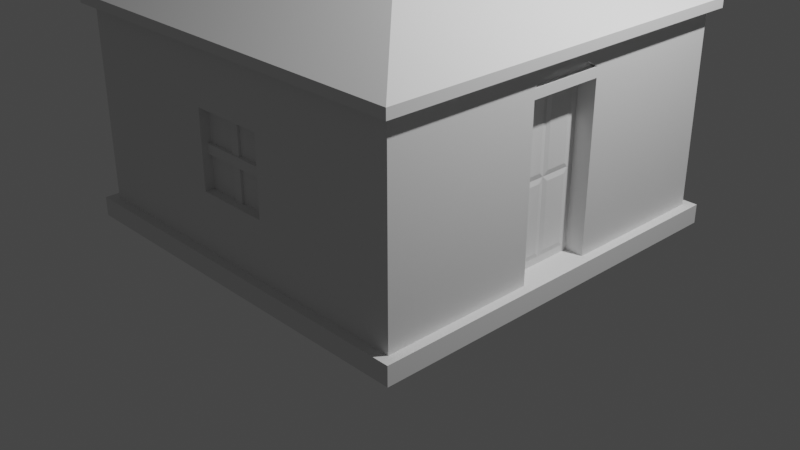 # Source: Building-1.blend  (saved by Blender 3.0.42; exported with 4.5.12 LTS)
import bpy
from mathutils import Matrix  # noqa: F401  (used for matrix-valued properties, if any)

bpy.ops.wm.read_factory_settings(use_empty=True)
scene = bpy.context.scene
scene.name = 'Scene'

# ---- collections
col_collection = bpy.data.collections.new('Collection'); scene.collection.children.link(col_collection)

# ---- world
world_world = bpy.data.worlds.new('World'); scene.world = world_world
world_world.use_nodes = True; world_world.node_tree.nodes.clear()
_N = world_world.node_tree.nodes; _L = world_world.node_tree.links
n0 = _N.new('ShaderNodeOutputWorld'); n0.name = 'World Output'; n0.location = (300, 300)
n1 = _N.new('ShaderNodeBackground'); n1.name = 'Background'; n1.location = (10, 300)
n1.inputs[0].default_value = (0.05088, 0.05088, 0.05088, 1.0)
_L.new(n1.outputs[0], n0.inputs[0])
n0.is_active_output = True
world_world.color = (0.05088, 0.05088, 0.05088)
world_world.use_sun_shadow = False
world_world.sun_shadow_jitter_overblur = 0.0

# ---- cameras
cam_camera = bpy.data.cameras.new('Camera')
cam_camera.clip_end = 100.0
cam_camera.ortho_scale = 7.314

# ---- lights
light_light = bpy.data.lights.new('Light', 'POINT')
light_light.transmission_factor = 0.0
light_light.energy = 1000.0
light_light.shadow_soft_size = 0.1
light_light.shadow_maximum_resolution = 0.006
light_light.use_absolute_resolution = True

# ---- meshes
me_building_003_mesh = bpy.data.meshes.new('building_003_mesh')
me_building_003_mesh.from_pydata([(-2.0, -2.0, 0.0), (2.0, -2.0, 0.0), (-2.0, 2.0, 0.0), (2.0, 2.0, 0.0), (-2.1, -2.1, 0.2), (2.1, -2.1, 0.2), (2.1, 2.1, 0.2), (-2.1, 2.1, 0.2), (-2.1, -2.1, 2.2), (2.1, -2.1, 2.2), (2.1, 2.1, 2.2), (-2.1, 2.1, 2.2), (-2.1, 2.1, 0.0), (-2.1, -2.1, 0.0), (2.1, -2.1, 0.0), (2.1, 2.1, 0.0), (-2.0, -2.0, 0.2), (2.0, -2.0, 0.2), (2.0, 2.0, 0.2), (-2.0, 2.0, 0.2), (2.0, -0.5, 0.2), (2.0, 0.5, 0.2), (2.1, -0.5, 2.2), (2.1, 0.5, 2.2), (2.0, -0.5, 2.0), (2.0, 0.5, 2.0), (2.0, -0.4, 0.2), (2.0, 0.4, 0.2), (2.0, 0.4, 2.0), (2.0, -0.4, 2.0), (2.0, -0.4, 1.9), (2.0, 0.4, 1.9), (2.0, -0.3536, 2.141), (2.0, -3.062e-17, 2.2), (2.0, 0.3536, 2.141), (2.0, 0.2828, 2.071), (2.0, -2.449e-17, 2.1), (2.0, -0.2828, 2.071), (1.95, -0.4, 2.0), (1.95, 0.4, 2.0), (1.95, 0.2828, 2.071), (1.95, -2.449e-17, 2.1), (1.95, -0.2828, 2.071), (1.86, -0.4, 0.2), (1.82, 0.2793, 1.1), (1.82, 0.05, 1.1), (1.86, -0.4, 1.9), (-0.5, -2.0, 0.2), (0.5, -2.0, 0.2), (-0.5, -2.1, 2.2), (0.5, -2.1, 2.2), (-0.5, -2.0, 0.7), (0.5, -2.0, 0.7), (0.5, -2.0, 1.7), (-0.5, -2.0, 1.7), (-0.4, -2.0, 0.8), (-0.4, -2.0, 1.6), (0.4, -2.0, 0.8), (0.4, -2.0, 1.6), (0.5, -1.95, 0.8), (-0.5, -1.95, 0.8), (0.5, -1.95, 1.6), (-0.5, -1.95, 1.6), (-0.5, -1.95, 0.7), (-0.5, -1.95, 1.7), (0.5, -1.95, 1.7), (0.5, -1.95, 0.7), (0.4, -1.95, 1.6), (0.4, -1.95, 0.8), (-0.4, -1.95, 1.6), (-0.4, -1.95, 0.8), (0.4, -1.9, 1.6), (-0.4, -1.9, 1.6), (-0.4, -1.9, 0.8), (0.4, -1.9, 0.8), (0.4, -1.94, 1.25), (-0.4, -1.94, 1.25), (-0.4, -1.94, 1.15), (0.4, -1.94, 1.15), (0.4, -1.9, 1.25), (-0.4, -1.9, 1.25), (-0.4, -1.9, 1.15), (0.4, -1.9, 1.15), (0.05, -1.925, 1.6), (-0.05, -1.925, 1.6), (-0.05, -1.925, 0.8), (0.05, -1.925, 0.8), (0.05, -1.9, 1.6), (-0.05, -1.9, 1.6), (-0.05, -1.9, 0.8), (0.05, -1.9, 0.8), (1.86, -0.5, 0.2), (1.86, 0.5, 0.2), (1.86, 0.5, 1.9), (1.86, -0.5, 1.9), (1.86, -0.5, 2.0), (1.82, 0.05, 1.0), (1.82, 0.2793, 1.0), (1.86, 0.4, 0.2), (1.86, 0.5, 2.0), (1.82, 0.2793, 0.3207), (1.82, 0.05, 0.3207), (1.86, 0.4, 1.9), (1.81, -0.4, 0.2), (1.81, 0.4, 0.2), (1.81, 0.4, 1.9), (1.81, -0.4, 1.9), (1.81, -0.3293, 0.2707), (1.81, 0.3293, 0.2707), (1.81, 0.3293, 1.829), (1.81, -0.3293, 1.829), (1.81, -0.3293, 1.05), (1.81, 0.3293, 1.05), (1.81, 0.0, 0.2707), (1.81, 0.0, 1.829), (1.81, 0.0, 1.05), (1.82, 0.2793, 1.779), (1.82, 0.05, 1.779), (1.82, -0.2793, 0.3207), (1.82, -0.05, 0.3207), (1.82, -0.05, 1.0), (1.82, -0.2793, 1.0), (1.82, -0.2793, 1.1), (1.82, -0.05, 1.1), (1.82, -0.05, 1.779), (1.82, -0.2793, 1.779), (-2.1, -2.1, 2.3), (2.1, -2.1, 2.3), (0.0, 0.0, 3.3), (2.1, 2.1, 2.3), (-2.1, 2.1, 2.3), (0.5, -2.0, 2.2), (2.0, -2.0, 2.2), (2.0, 0.5, 2.2), (2.0, 2.0, 2.2), (-2.0, 2.0, 2.2), (-2.0, -2.0, 2.2), (2.0, -0.5, 2.2), (-0.5, -2.0, 2.2), (1.81, 0.0, 1.829), (1.82, 0.05, 1.779), (1.82, 0.05, 1.1), (1.81, 0.0, 1.05)], [], [(126, 127, 128), (13, 12, 2, 0), (15, 12, 7, 6), (13, 14, 5, 4), (14, 15, 6, 5), (12, 13, 4, 7), (18, 19, 135, 134), (48, 17, 132, 131, 53, 52), (19, 16, 136, 135), (21, 18, 134, 133, 25), (14, 13, 0, 1), (15, 14, 1, 3), (12, 15, 3, 2), (4, 5, 17, 48, 47, 16), (5, 6, 18, 21, 27, 26, 20, 17), (6, 7, 19, 18), (7, 4, 16, 19), (17, 20, 24, 137, 132), (25, 34, 35, 28), (27, 21, 25, 28, 31), (20, 26, 30, 29, 24), (92, 98, 102, 93, 99), (16, 47, 51, 54, 138, 136), (137, 24, 32, 33, 34, 25, 133), (34, 33, 36, 35), (33, 32, 37, 36), (32, 24, 29, 37), (30, 31, 28, 29), (38, 39, 40, 41, 42), (29, 28, 39, 38), (36, 37, 42, 41), (28, 35, 40, 39), (37, 29, 38, 42), (35, 36, 41, 40), (108, 112, 97, 100), (31, 30, 46, 94, 93, 102), (30, 26, 43, 46), (27, 31, 102, 98), (54, 53, 131, 138), (47, 48, 52, 51), (52, 53, 58, 57), (51, 55, 56, 54), (56, 58, 53, 54), (51, 52, 57, 55), (62, 69, 70, 60, 63, 64), (58, 56, 69, 62, 61, 67), (57, 58, 67, 68), (56, 55, 70, 69), (55, 57, 68, 59, 60, 70), (67, 61, 65, 66, 59, 68), (66, 63, 60, 59), (61, 62, 64, 65), (64, 63, 70, 69), (65, 67, 68, 66), (68, 70, 63, 66), (65, 64, 69, 67), (75, 76, 77, 78), (71, 72, 73, 74), (68, 67, 71, 74), (67, 69, 72, 71), (70, 68, 74, 73), (69, 70, 73, 72), (78, 77, 81, 82), (76, 75, 79, 80), (83, 84, 85, 86), (83, 86, 90, 87), (85, 84, 88, 89), (43, 91, 95, 94, 46), (95, 99, 93, 94), (98, 92, 99, 102), (91, 43, 46, 95), (46, 102, 99, 95), (103, 104, 108, 113, 107), (45, 44, 116, 117), (102, 46, 106, 105), (46, 43, 103, 106), (98, 102, 105, 104), (43, 98, 104, 103), (104, 105, 109, 112, 108), (105, 106, 110, 114, 109), (106, 103, 107, 111, 110), (101, 100, 97, 96), (118, 119, 120, 121), (122, 123, 124, 125), (113, 108, 100, 101), (26, 27, 98, 43), (112, 115, 96, 97), (115, 113, 101, 96), (115, 112, 44, 45), (112, 109, 116, 44), (109, 114, 117, 116), (45, 117, 140, 141), (107, 113, 119, 118), (113, 115, 120, 119), (115, 111, 121, 120), (111, 107, 118, 121), (111, 115, 123, 122), (115, 114, 124, 123), (114, 110, 125, 124), (110, 111, 122, 125), (8, 49, 50, 9, 127, 126), (22, 23, 10, 129, 127, 9), (10, 11, 130, 129), (129, 130, 128), (126, 128, 130), (11, 8, 126, 130), (127, 129, 128), (9, 50, 131, 132), (10, 23, 133, 134), (11, 10, 134, 135), (8, 11, 135, 136), (22, 9, 132, 137), (23, 22, 137, 133), (49, 8, 136, 138), (50, 49, 138, 131), (139, 142, 141, 140), (114, 115, 142, 139), (117, 114, 139, 140), (115, 45, 141, 142)])
_uv = me_building_003_mesh.uv_layers.new(name='UVMap')
_uv.uv.foreach_set('vector', [-0.025, -0.025, 1.025, -0.025, 0.5, 0.5, -0.025, -0.025, -0.025, 1.025, 0.0, 1.0, 0.0, 0.0, 1.025, 0.475, -0.025, 0.475, -0.025, 0.525, 1.025, 0.525, -0.025, 0.475, 1.025, 0.475, 1.025, 0.525, -0.025, 0.525, -0.025, 0.475, 1.025, 0.475, 1.025, 0.525, -0.025, 0.525, 1.025, 0.475, -0.025, 0.475, -0.025, 0.525, 1.025, 0.525, 1.0, 0.25, 0.0, 0.25, 0.0, 0.75, 1.0, 0.75, 0.6667, 0.25, 1.0, 0.25, 1.0, 0.75, 0.6667, 0.75, 0.6667, 0.5833, 0.6667, 0.4167, 1.0, 0.25, 0.0, 0.25, 0.0, 0.75, 1.0, 0.75, 0.6667, 0.25, 1.0, 0.25, 1.0, 0.75, 0.6667, 0.75, 0.6667, 0.5, 1.025, -0.025, -0.025, -0.025, 0.0, 0.0, 1.0, 0.0, 1.025, 1.025, 1.025, -0.025, 1.0, 0.0, 1.0, 1.0, -0.025, 1.025, 1.025, 1.025, 1.0, 1.0, 0.0, 1.0, -0.025, -0.025, 1.025, -0.025, 1.0, 0.0, 0.6667, 0.0, 0.3333, 0.0, 0.0, 0.0, 1.025, -0.025, 1.025, 1.025, 1.0, 1.0, 1.0, 0.6667, 1.0, 0.5556, 1.0, 0.4444, 1.0, 0.3333, 1.0, 0.0, 1.025, 1.025, -0.025, 1.025, 0.0, 1.0, 1.0, 1.0, -0.025, 1.025, -0.025, -0.025, 0.0, 0.0, 0.0, 1.0, 0.09167, 0.17, 0.4667, 0.17, 0.4667, 0.62, 0.4667, 0.67, 0.09167, 0.67, 0.625, 0.5739, 0.5884, 0.6092, 0.5707, 0.5915, 0.6, 0.5739, 0.6, 0.1239, 0.625, 0.1239, 0.625, 0.5739, 0.6, 0.5739, 0.6, 0.5489, 0.375, 0.1239, 0.4, 0.1239, 0.4, 0.5489, 0.4, 0.5739, 0.375, 0.5739, 0.5333, 0.2875, 0.6, 0.2875, 0.6, 0.7125, 0.5333, 0.7125, 0.5333, 0.5, 0.0625, 0.25, 0.4375, 0.25, 0.4375, 0.375, 0.4375, 0.625, 0.4375, 0.75, 0.0625, 0.75, 0.4667, 0.67, 0.4667, 0.62, 0.5292, 0.62, 0.5917, 0.62, 0.6542, 0.62, 0.7167, 0.62, 0.7167, 0.67, 0.5884, 0.6092, 0.5, 0.6239, 0.5, 0.5989, 0.5707, 0.5915, 0.5, 0.6239, 0.4116, 0.6092, 0.4293, 0.5915, 0.5, 0.5989, 0.4116, 0.6092, 0.375, 0.5739, 0.4, 0.5739, 0.4293, 0.5915, 0.4, 0.5489, 0.6, 0.5489, 0.6, 0.5739, 0.4, 0.5739, 0.4, 0.4879, 0.6, 0.4879, 0.5707, 0.5056, 0.5, 0.5129, 0.4293, 0.5056, 0.5063, 0.4, 0.5063, 0.6, 0.4938, 0.6, 0.4938, 0.4, 0.5063, 0.5, 0.5063, 0.4293, 0.4938, 0.4293, 0.4938, 0.5, 0.5063, 0.6, 0.5063, 0.5707, 0.4938, 0.5707, 0.4938, 0.6, 0.5063, 0.4293, 0.5063, 0.4, 0.4938, 0.4, 0.4938, 0.4293, 0.5063, 0.5707, 0.5063, 0.5, 0.4938, 0.5, 0.4938, 0.5707, 0.584, 0.3181, 0.584, 0.5129, 0.5715, 0.5004, 0.5715, 0.3306, 0.5063, 0.6, 0.5063, 0.4, 0.4713, 0.4, 0.4713, 0.4667, 0.4713, 0.5333, 0.4713, 0.6, 0.5063, 0.5489, 0.5063, 0.1239, 0.4713, 0.1239, 0.4713, 0.5489, 0.5063, 0.1239, 0.5063, 0.5489, 0.4713, 0.5489, 0.4713, 0.1239, 0.5208, 0.625, 0.6875, 0.625, 0.6875, 0.75, 0.4375, 0.75, 0.4375, 0.25, 0.6875, 0.25, 0.6042, 0.375, 0.4375, 0.375, 0.625, 0.375, 0.625, 0.625, 0.6, 0.6, 0.6, 0.4, 0.375, 0.375, 0.4, 0.4, 0.4, 0.6, 0.375, 0.625, 0.4, 0.6, 0.6, 0.6, 0.625, 0.625, 0.375, 0.625, 0.375, 0.375, 0.625, 0.375, 0.6, 0.4, 0.4, 0.4, 0.4667, 0.6, 0.4, 0.6, 0.4, 0.4, 0.4667, 0.4, 0.4667, 0.4667, 0.4667, 0.5333, 0.6, 0.4969, 0.4, 0.4969, 0.4, 0.5094, 0.4667, 0.5094, 0.5333, 0.5094, 0.6, 0.5094, 0.4969, 0.4, 0.4969, 0.6, 0.5094, 0.6, 0.5094, 0.4, 0.4969, 0.6, 0.4969, 0.4, 0.5094, 0.4, 0.5094, 0.6, 0.4, 0.4969, 0.6, 0.4969, 0.6, 0.5094, 0.5333, 0.5094, 0.4667, 0.5094, 0.4, 0.5094, 0.5708, 0.6, 0.5958, 0.6, 0.5958, 0.625, 0.5958, 0.375, 0.5958, 0.4, 0.5708, 0.4, 0.5125, 0.375, 0.3458, 0.375, 0.3458, 0.4, 0.5958, 0.4, 0.5958, 0.6, 0.3458, 0.6, 0.4292, 0.625, 0.5958, 0.625, 0.375, 0.625, 0.375, 0.375, 0.4, 0.4, 0.4, 0.6, 0.625, 0.625, 0.6, 0.6, 0.6, 0.4, 0.625, 0.375, 0.6, 0.4, 0.4, 0.4, 0.375, 0.375, 0.625, 0.375, 0.625, 0.625, 0.375, 0.625, 0.4, 0.6, 0.6, 0.6, 0.6, 0.5125, 0.4, 0.5125, 0.4, 0.4875, 0.6, 0.4875, 0.6, 0.6, 0.4, 0.6, 0.4, 0.4, 0.6, 0.4, 0.4969, 0.4, 0.4969, 0.6, 0.5094, 0.6, 0.5094, 0.4, 0.6, 0.4969, 0.4, 0.4969, 0.4, 0.5094, 0.6, 0.5094, 0.4, 0.4969, 0.6, 0.4969, 0.6, 0.5094, 0.4, 0.5094, 0.4969, 0.6, 0.4969, 0.4, 0.5094, 0.4, 0.5094, 0.6, 0.6, 0.4954, 0.4, 0.4954, 0.4, 0.5054, 0.6, 0.5054, 0.4, 0.4954, 0.6, 0.4954, 0.6, 0.5054, 0.4, 0.5054, 0.5125, 0.6, 0.4875, 0.6, 0.4875, 0.4, 0.5125, 0.4, 0.4992, 0.6, 0.4992, 0.4, 0.5054, 0.4, 0.5054, 0.6, 0.4992, 0.4, 0.4992, 0.6, 0.5054, 0.6, 0.5054, 0.4, 0.4383, 0.1925, 0.4133, 0.1925, 0.4133, 0.6425, 0.4133, 0.6175, 0.4383, 0.6175, 0.4967, 0.6425, 0.6633, 0.6425, 0.6633, 0.6175, 0.4133, 0.6175, 0.6, 0.2404, 0.625, 0.2404, 0.625, 0.6904, 0.6, 0.6654, 0.375, 0.2404, 0.4, 0.2404, 0.4, 0.6654, 0.375, 0.6904, 0.4, 0.6654, 0.6, 0.6654, 0.625, 0.6904, 0.375, 0.6904, 0.4017, 0.3004, 0.6017, 0.3004, 0.584, 0.3181, 0.5017, 0.3181, 0.4194, 0.3181, 0.5125, 0.5125, 0.5698, 0.5125, 0.5698, 0.6823, 0.5125, 0.6823, 0.5036, 0.6, 0.5036, 0.4, 0.4911, 0.4, 0.4911, 0.6, 0.5036, 0.6654, 0.5036, 0.2404, 0.4911, 0.2404, 0.4911, 0.6654, 0.5036, 0.2404, 0.5036, 0.6654, 0.4911, 0.6654, 0.4911, 0.2404, 0.5036, 0.4, 0.5036, 0.6, 0.4911, 0.6, 0.4911, 0.4, 0.6017, 0.3004, 0.6017, 0.7254, 0.584, 0.7077, 0.584, 0.5129, 0.584, 0.3181, 0.6017, 0.7254, 0.4017, 0.7254, 0.4194, 0.7077, 0.5017, 0.7077, 0.584, 0.7077, 0.4017, 0.7254, 0.4017, 0.3004, 0.4194, 0.3181, 0.4194, 0.5129, 0.4194, 0.7077, 0.5142, 0.3306, 0.5715, 0.3306, 0.5715, 0.5004, 0.5142, 0.5004, 0.4319, 0.3306, 0.4892, 0.3306, 0.4892, 0.5004, 0.4319, 0.5004, 0.4319, 0.5254, 0.4892, 0.5254, 0.4892, 0.6952, 0.4319, 0.6952, 0.5017, 0.3181, 0.584, 0.3181, 0.5715, 0.3306, 0.5142, 0.3306, 0.5451, 0.4017, 0.5451, 0.6017, 0.5101, 0.6017, 0.5101, 0.4017, 0.584, 0.5129, 0.5017, 0.5129, 0.5142, 0.5004, 0.5715, 0.5004, 0.5017, 0.5129, 0.5017, 0.3181, 0.5142, 0.3306, 0.5142, 0.5004, 0.5017, 0.5129, 0.584, 0.5129, 0.5715, 0.5254, 0.5142, 0.5254, 0.584, 0.5129, 0.584, 0.7077, 0.5715, 0.6952, 0.5715, 0.5254, 0.584, 0.7077, 0.5017, 0.7077, 0.5142, 0.6952, 0.5715, 0.6952, 0.5125, 0.5125, 0.5125, 0.6823, 0.5125, 0.6823, 0.5125, 0.5125, 0.4194, 0.3181, 0.5017, 0.3181, 0.4892, 0.3306, 0.4319, 0.3306, 0.5017, 0.3181, 0.5017, 0.5129, 0.4892, 0.5004, 0.4892, 0.3306, 0.5017, 0.5129, 0.4194, 0.5129, 0.4319, 0.5004, 0.4892, 0.5004, 0.4194, 0.5129, 0.4194, 0.3181, 0.4319, 0.3306, 0.4319, 0.5004, 0.4194, 0.5129, 0.5017, 0.5129, 0.4892, 0.5254, 0.4319, 0.5254, 0.5017, 0.5129, 0.5017, 0.7077, 0.4892, 0.6952, 0.4892, 0.5254, 0.5017, 0.7077, 0.4194, 0.7077, 0.4319, 0.6952, 0.4892, 0.6952, 0.4194, 0.7077, 0.4194, 0.5129, 0.4319, 0.5254, 0.4319, 0.6952, -0.1548, 0.4926, 0.2452, 0.4926, 0.4952, 0.4926, 0.8952, 0.4926, 0.8952, 0.5176, -0.1548, 0.5176, 0.5048, 0.4926, 0.7548, 0.4926, 1.155, 0.4926, 1.155, 0.5176, 0.1048, 0.5176, 0.1048, 0.4926, 0.8952, 0.4926, -0.1548, 0.4926, -0.1548, 0.5176, 0.8952, 0.5176, 1.025, 1.025, -0.025, 1.025, 0.5, 0.5, -0.025, -0.025, 0.5, 0.5, -0.025, 1.025, 1.155, 0.4926, 0.1048, 0.4926, 0.1048, 0.5176, 1.155, 0.5176, 1.025, -0.025, 1.025, 1.025, 0.5, 0.5, 0.8952, 0.1048, 0.4952, 0.1048, 0.4952, 0.1298, 0.8702, 0.1298, 0.8952, 1.155, 0.8952, 0.7548, 0.8702, 0.7548, 0.8702, 1.13, -0.1548, 1.155, 0.8952, 1.155, 0.8702, 1.13, -0.1298, 1.13, -0.1548, 0.1048, -0.1548, 1.155, -0.1298, 1.13, -0.1298, 0.1298, 0.8952, 0.5048, 0.8952, 0.1048, 0.8702, 0.1298, 0.8702, 0.5048, 0.8952, 0.7548, 0.8952, 0.5048, 0.8702, 0.5048, 0.8702, 0.7548, 0.2452, 0.1048, -0.1548, 0.1048, -0.1298, 0.1298, 0.2452, 0.1298, 0.4952, 0.1048, 0.2452, 0.1048, 0.2452, 0.1298, 0.4952, 0.1298, 0.5017, 0.7077, 0.5017, 0.5129, 0.5142, 0.5254, 0.5142, 0.6952, 0.5017, 0.7077, 0.5017, 0.5129, 0.5017, 0.5129, 0.5017, 0.7077, 0.5142, 0.6952, 0.5017, 0.7077, 0.5017, 0.7077, 0.5142, 0.6952, 0.5017, 0.5129, 0.5142, 0.5254, 0.5142, 0.5254, 0.5017, 0.5129])
me_building_003_mesh.use_remesh_fix_poles = True
me_building_003_mesh.use_remesh_preserve_attributes = False
me_building_003_mesh.update()

# ---- objects
ob_building_003 = bpy.data.objects.new('building_003', me_building_003_mesh)
ob_light = bpy.data.objects.new('Light', light_light)
ob_camera = bpy.data.objects.new('Camera', cam_camera)

# ---- transforms, parenting, visibility, modifiers, constraints
ob_building_003.location = (0.0, 0.0, 0.0)
ob_light.location = (4.076, 1.005, 5.904)
ob_light.rotation_euler = (0.6503, 0.05522, 1.866)
ob_light.lock_rotations_4d = False
ob_light.empty_display_type = 'ARROWS'
ob_light.color = (0.0, 0.0, 0.0, 0.0)
ob_light.lineart.crease_threshold = 0.0
ob_camera.location = (7.359, -6.926, 4.958)
ob_camera.rotation_euler = (1.109, 0.0, 0.8149)
ob_camera.lock_rotations_4d = False
ob_camera.empty_display_type = 'ARROWS'
ob_camera.color = (0.0, 0.0, 0.0, 0.0)
ob_camera.display_type = 'WIRE'
ob_camera.lineart.crease_threshold = 0.0

# ---- collection membership
scene.collection.objects.link(ob_building_003)
col_collection.objects.link(ob_light)
col_collection.objects.link(ob_camera)

# ---- scene / render settings (as saved in the file)
scene.camera = ob_camera
scene.frame_start = 1; scene.frame_end = 250; scene.frame_set(0)
scene.render.engine = 'BLENDER_EEVEE_NEXT'
scene.cycles.sampling_pattern = 'TABULATED_SOBOL'
scene.cycles.use_light_tree = False
scene.view_settings.view_transform = 'Filmic'
bpy.context.view_layer.update()

